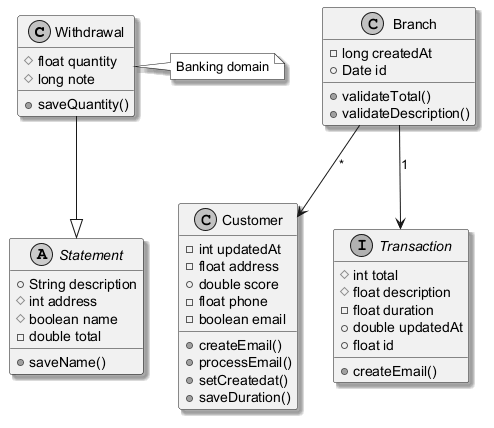

The diagram above was rendered by PlantUML. Its source (embedded in the PNG):
@startuml
skinparam monochrome true
skinparam shadowing true
class Withdrawal {
  #float quantity
  #long note
  +saveQuantity()
}
class Customer {
  -int updatedAt
  -float address
  +double score
  -float phone
  -boolean email
  +createEmail()
  +processEmail()
  +setCreatedat()
  +saveDuration()
}
interface Transaction {
  #int total
  #float description
  -float duration
  +double updatedAt
  +float id
  +createEmail()
}
abstract class Statement {
  +String description
  #int address
  #boolean name
  -double total
  +saveName()
}
class Branch {
  -long createdAt
  +Date id
  +validateTotal()
  +validateDescription()
}
Branch --> Customer : "*"
Withdrawal --|> Statement
Branch --> Transaction : "1"
note right of Withdrawal : Banking domain
@enduml